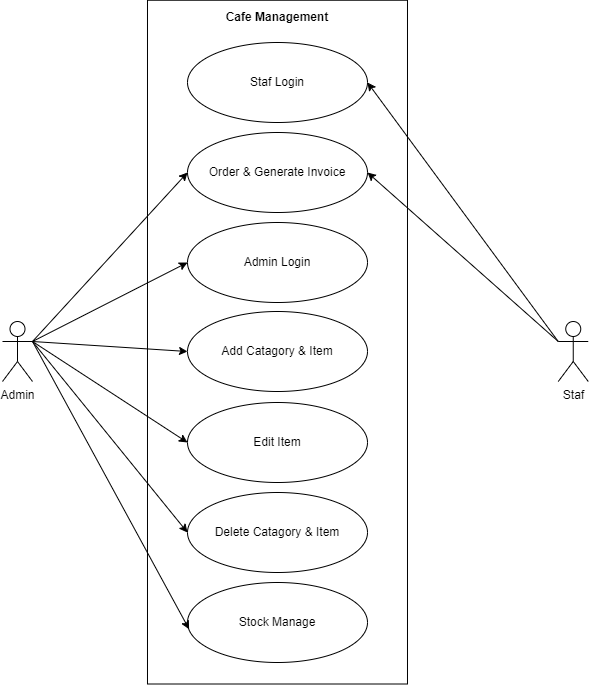

The diagram above was exported from draw.io. Its source (the exported page's mxGraphModel, read from the mxfile embedded in the PNG):
<mxGraphModel dx="794" dy="1681" grid="1" gridSize="10" guides="1" tooltips="1" connect="1" arrows="1" fold="1" page="1" pageScale="1" pageWidth="850" pageHeight="1100" math="0" shadow="0">
  <root>
    <mxCell id="0" />
    <mxCell id="1" parent="0" />
    <mxCell id="E4jnWT5--t1eKSC2rPL1-2" value="" style="rounded=0;whiteSpace=wrap;html=1;rotation=90;" parent="1" vertex="1">
      <mxGeometry x="98.12" y="199.62" width="683.75" height="260" as="geometry" />
    </mxCell>
    <mxCell id="E4jnWT5--t1eKSC2rPL1-3" value="Staf Login" style="ellipse;whiteSpace=wrap;html=1;" parent="1" vertex="1">
      <mxGeometry x="350" y="30" width="180" height="80" as="geometry" />
    </mxCell>
    <mxCell id="E4jnWT5--t1eKSC2rPL1-4" value="Order &amp;amp; Generate Invoice" style="ellipse;whiteSpace=wrap;html=1;" parent="1" vertex="1">
      <mxGeometry x="350" y="120" width="180" height="80" as="geometry" />
    </mxCell>
    <mxCell id="E4jnWT5--t1eKSC2rPL1-5" value="Admin Login" style="ellipse;whiteSpace=wrap;html=1;" parent="1" vertex="1">
      <mxGeometry x="350" y="210" width="180" height="80" as="geometry" />
    </mxCell>
    <mxCell id="E4jnWT5--t1eKSC2rPL1-6" value="Add Catagory &amp;amp; Item" style="ellipse;whiteSpace=wrap;html=1;" parent="1" vertex="1">
      <mxGeometry x="350" y="299" width="180" height="80" as="geometry" />
    </mxCell>
    <mxCell id="E4jnWT5--t1eKSC2rPL1-7" value="Edit Item" style="ellipse;whiteSpace=wrap;html=1;" parent="1" vertex="1">
      <mxGeometry x="350" y="390" width="180" height="80" as="geometry" />
    </mxCell>
    <mxCell id="E4jnWT5--t1eKSC2rPL1-8" value="Delete Catagory &amp;amp; Item" style="ellipse;whiteSpace=wrap;html=1;" parent="1" vertex="1">
      <mxGeometry x="350" y="480" width="180" height="80" as="geometry" />
    </mxCell>
    <mxCell id="E4jnWT5--t1eKSC2rPL1-9" value="Stock Manage" style="ellipse;whiteSpace=wrap;html=1;" parent="1" vertex="1">
      <mxGeometry x="350" y="570" width="180" height="80" as="geometry" />
    </mxCell>
    <mxCell id="E4jnWT5--t1eKSC2rPL1-13" value="Admin" style="shape=umlActor;verticalLabelPosition=bottom;verticalAlign=top;html=1;outlineConnect=0;" parent="1" vertex="1">
      <mxGeometry x="165" y="309" width="30" height="60" as="geometry" />
    </mxCell>
    <mxCell id="E4jnWT5--t1eKSC2rPL1-14" value="Staf" style="shape=umlActor;verticalLabelPosition=bottom;verticalAlign=top;html=1;outlineConnect=0;" parent="1" vertex="1">
      <mxGeometry x="720.75" y="309" width="30" height="60" as="geometry" />
    </mxCell>
    <mxCell id="E4jnWT5--t1eKSC2rPL1-18" value="" style="endArrow=classic;html=1;rounded=0;entryX=1;entryY=0.5;entryDx=0;entryDy=0;exitX=0;exitY=0.3333333333333333;exitDx=0;exitDy=0;exitPerimeter=0;" parent="1" source="E4jnWT5--t1eKSC2rPL1-14" target="E4jnWT5--t1eKSC2rPL1-3" edge="1">
      <mxGeometry width="50" height="50" relative="1" as="geometry">
        <mxPoint x="730" y="330" as="sourcePoint" />
        <mxPoint x="720" y="170" as="targetPoint" />
      </mxGeometry>
    </mxCell>
    <mxCell id="E4jnWT5--t1eKSC2rPL1-19" value="" style="endArrow=classic;html=1;rounded=0;entryX=1;entryY=0.5;entryDx=0;entryDy=0;exitX=0;exitY=0.3333333333333333;exitDx=0;exitDy=0;exitPerimeter=0;" parent="1" source="E4jnWT5--t1eKSC2rPL1-14" target="E4jnWT5--t1eKSC2rPL1-4" edge="1">
      <mxGeometry width="50" height="50" relative="1" as="geometry">
        <mxPoint x="744" y="339" as="sourcePoint" />
        <mxPoint x="540" y="80" as="targetPoint" />
      </mxGeometry>
    </mxCell>
    <mxCell id="E4jnWT5--t1eKSC2rPL1-20" value="" style="endArrow=classic;html=1;rounded=0;entryX=0;entryY=0.5;entryDx=0;entryDy=0;exitX=1;exitY=0.3333333333333333;exitDx=0;exitDy=0;exitPerimeter=0;" parent="1" source="E4jnWT5--t1eKSC2rPL1-13" target="E4jnWT5--t1eKSC2rPL1-5" edge="1">
      <mxGeometry width="50" height="50" relative="1" as="geometry">
        <mxPoint x="150" y="330" as="sourcePoint" />
        <mxPoint x="200" y="280" as="targetPoint" />
      </mxGeometry>
    </mxCell>
    <mxCell id="E4jnWT5--t1eKSC2rPL1-21" value="" style="endArrow=classic;html=1;rounded=0;entryX=0;entryY=0.5;entryDx=0;entryDy=0;exitX=1;exitY=0.3333333333333333;exitDx=0;exitDy=0;exitPerimeter=0;" parent="1" source="E4jnWT5--t1eKSC2rPL1-13" target="E4jnWT5--t1eKSC2rPL1-6" edge="1">
      <mxGeometry width="50" height="50" relative="1" as="geometry">
        <mxPoint x="156" y="339" as="sourcePoint" />
        <mxPoint x="360" y="260" as="targetPoint" />
      </mxGeometry>
    </mxCell>
    <mxCell id="E4jnWT5--t1eKSC2rPL1-22" value="" style="endArrow=classic;html=1;rounded=0;entryX=0;entryY=0.5;entryDx=0;entryDy=0;exitX=1;exitY=0.3333333333333333;exitDx=0;exitDy=0;exitPerimeter=0;" parent="1" source="E4jnWT5--t1eKSC2rPL1-13" target="E4jnWT5--t1eKSC2rPL1-7" edge="1">
      <mxGeometry width="50" height="50" relative="1" as="geometry">
        <mxPoint x="156" y="339" as="sourcePoint" />
        <mxPoint x="360" y="349" as="targetPoint" />
      </mxGeometry>
    </mxCell>
    <mxCell id="E4jnWT5--t1eKSC2rPL1-23" value="" style="endArrow=classic;html=1;rounded=0;entryX=0;entryY=0.5;entryDx=0;entryDy=0;exitX=1;exitY=0.3333333333333333;exitDx=0;exitDy=0;exitPerimeter=0;" parent="1" source="E4jnWT5--t1eKSC2rPL1-13" target="E4jnWT5--t1eKSC2rPL1-8" edge="1">
      <mxGeometry width="50" height="50" relative="1" as="geometry">
        <mxPoint x="156" y="339" as="sourcePoint" />
        <mxPoint x="360" y="440" as="targetPoint" />
      </mxGeometry>
    </mxCell>
    <mxCell id="E4jnWT5--t1eKSC2rPL1-24" value="" style="endArrow=classic;html=1;rounded=0;entryX=0.009;entryY=0.584;entryDx=0;entryDy=0;exitX=1;exitY=0.3333333333333333;exitDx=0;exitDy=0;exitPerimeter=0;entryPerimeter=0;" parent="1" source="E4jnWT5--t1eKSC2rPL1-13" target="E4jnWT5--t1eKSC2rPL1-9" edge="1">
      <mxGeometry width="50" height="50" relative="1" as="geometry">
        <mxPoint x="156" y="339" as="sourcePoint" />
        <mxPoint x="360" y="530" as="targetPoint" />
      </mxGeometry>
    </mxCell>
    <mxCell id="E4jnWT5--t1eKSC2rPL1-26" value="Cafe Management" style="text;html=1;align=center;verticalAlign=middle;whiteSpace=wrap;rounded=0;fontStyle=1" parent="1" vertex="1">
      <mxGeometry x="310" y="-10" width="260" height="30" as="geometry" />
    </mxCell>
    <mxCell id="E4jnWT5--t1eKSC2rPL1-27" value="" style="endArrow=classic;html=1;rounded=0;entryX=0;entryY=0.5;entryDx=0;entryDy=0;exitX=1;exitY=0.3333333333333333;exitDx=0;exitDy=0;exitPerimeter=0;" parent="1" source="E4jnWT5--t1eKSC2rPL1-13" target="E4jnWT5--t1eKSC2rPL1-4" edge="1">
      <mxGeometry width="50" height="50" relative="1" as="geometry">
        <mxPoint x="205" y="339" as="sourcePoint" />
        <mxPoint x="360" y="260" as="targetPoint" />
        <Array as="points" />
      </mxGeometry>
    </mxCell>
  </root>
</mxGraphModel>